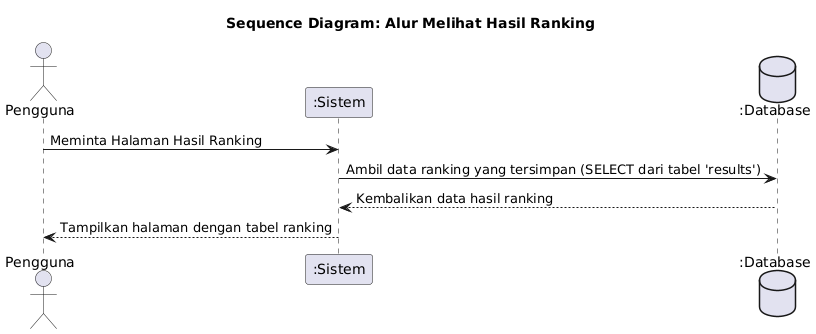

The diagram above was rendered by PlantUML. Its source (embedded in the PNG):
@startuml
title Sequence Diagram: Alur Melihat Hasil Ranking

actor Pengguna as Aktor
participant ":Sistem" as Sistem
database ":Database" as DB

Aktor -> Sistem: Meminta Halaman Hasil Ranking
Sistem -> DB: Ambil data ranking yang tersimpan (SELECT dari tabel 'results')
DB --> Sistem: Kembalikan data hasil ranking

Sistem --> Aktor: Tampilkan halaman dengan tabel ranking
@enduml